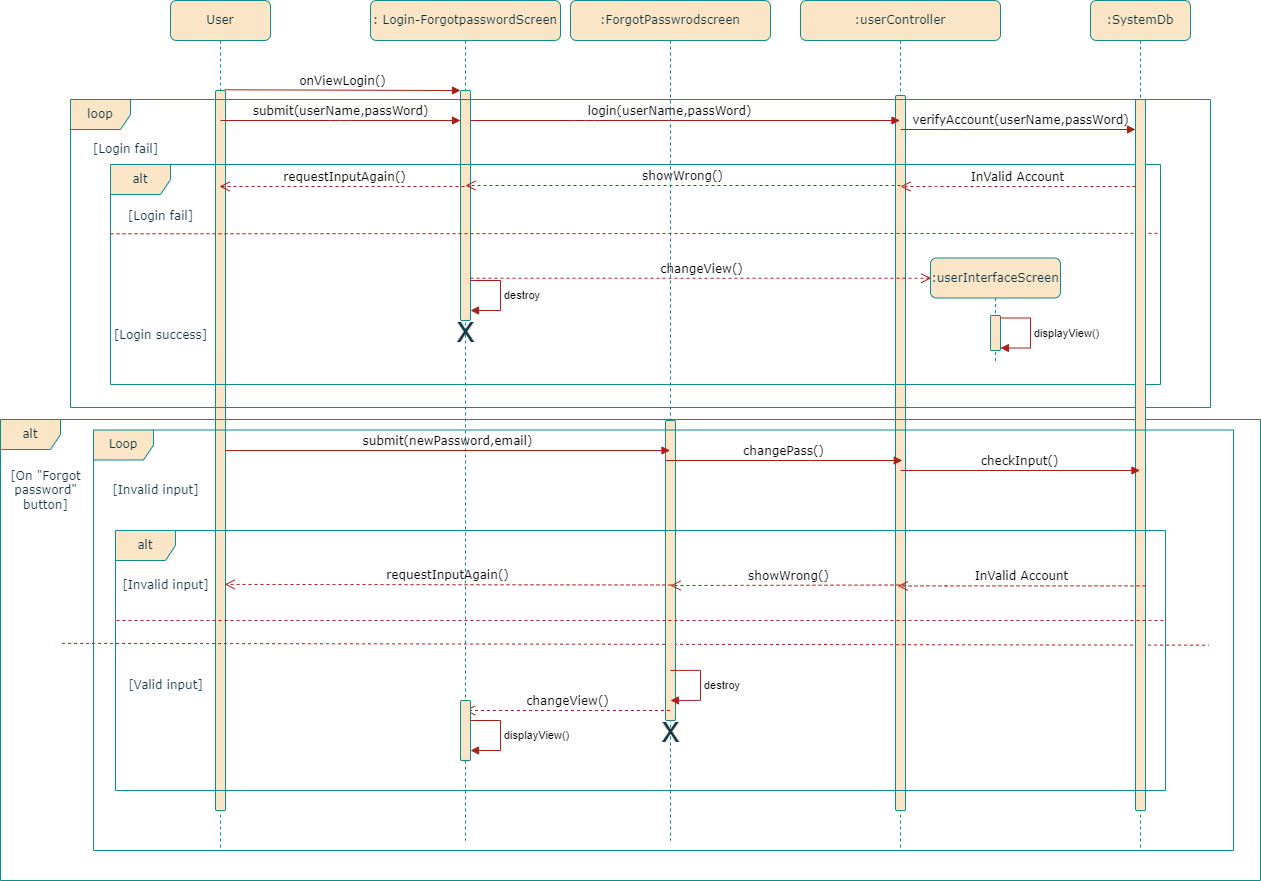

The diagram above was exported from draw.io. Its source (the exported page's mxGraphModel, read from the mxfile embedded in the PNG):
<mxGraphModel dx="3177" dy="1287" grid="1" gridSize="10" guides="1" tooltips="1" connect="1" arrows="1" fold="1" page="1" pageScale="1" pageWidth="827" pageHeight="1169" math="0" shadow="0">
  <root>
    <mxCell id="0" />
    <mxCell id="1" parent="0" />
    <mxCell id="HWMM1_5PJMDNuO5PTNmh-90" value=":userController" style="shape=umlLifeline;perimeter=lifelinePerimeter;whiteSpace=wrap;html=1;container=1;collapsible=0;recursiveResize=0;outlineConnect=0;rounded=1;shadow=0;comic=0;labelBackgroundColor=none;strokeWidth=1;fontFamily=Verdana;fontSize=12;align=center;fillColor=#FAE5C7;strokeColor=#0F8B8D;fontColor=#143642;" parent="1" vertex="1">
      <mxGeometry x="550" y="750" width="200" height="850" as="geometry" />
    </mxCell>
    <mxCell id="HWMM1_5PJMDNuO5PTNmh-106" value="" style="html=1;points=[];perimeter=orthogonalPerimeter;rounded=1;shadow=0;comic=0;labelBackgroundColor=none;strokeWidth=1;fontFamily=Verdana;fontSize=12;align=center;fillColor=#FAE5C7;strokeColor=#0F8B8D;fontColor=#143642;" parent="HWMM1_5PJMDNuO5PTNmh-90" vertex="1">
      <mxGeometry x="95" y="95" width="10" height="715" as="geometry" />
    </mxCell>
    <mxCell id="HWMM1_5PJMDNuO5PTNmh-74" value=": Login-ForgotpasswordScreen" style="shape=umlLifeline;perimeter=lifelinePerimeter;whiteSpace=wrap;html=1;container=1;collapsible=0;recursiveResize=0;outlineConnect=0;rounded=1;shadow=0;comic=0;labelBackgroundColor=none;strokeWidth=1;fontFamily=Verdana;fontSize=12;align=center;movable=1;resizable=1;rotatable=1;deletable=1;editable=1;locked=0;connectable=1;fillColor=#FAE5C7;strokeColor=#0F8B8D;fontColor=#143642;" parent="1" vertex="1">
      <mxGeometry x="120" y="750" width="190" height="840" as="geometry" />
    </mxCell>
    <mxCell id="HWMM1_5PJMDNuO5PTNmh-79" value="" style="html=1;points=[];perimeter=orthogonalPerimeter;rounded=1;shadow=0;comic=0;labelBackgroundColor=none;strokeWidth=1;fontFamily=Verdana;fontSize=12;align=center;fillColor=#FAE5C7;strokeColor=#0F8B8D;fontColor=#143642;" parent="HWMM1_5PJMDNuO5PTNmh-74" vertex="1">
      <mxGeometry x="90" y="90" width="10" height="230" as="geometry" />
    </mxCell>
    <mxCell id="HWMM1_5PJMDNuO5PTNmh-86" value="User" style="shape=umlLifeline;perimeter=lifelinePerimeter;whiteSpace=wrap;html=1;container=1;collapsible=0;recursiveResize=0;outlineConnect=0;rounded=1;shadow=0;comic=0;labelBackgroundColor=none;strokeWidth=1;fontFamily=Verdana;fontSize=12;align=center;fillColor=#FAE5C7;strokeColor=#0F8B8D;fontColor=#143642;" parent="1" vertex="1">
      <mxGeometry x="-80" y="750" width="100" height="850" as="geometry" />
    </mxCell>
    <mxCell id="HWMM1_5PJMDNuO5PTNmh-88" value="" style="html=1;points=[];perimeter=orthogonalPerimeter;rounded=1;shadow=0;comic=0;labelBackgroundColor=none;strokeWidth=1;fontFamily=Verdana;fontSize=12;align=center;fillColor=#FAE5C7;strokeColor=#0F8B8D;fontColor=#143642;" parent="HWMM1_5PJMDNuO5PTNmh-86" vertex="1">
      <mxGeometry x="45" y="90" width="10" height="720" as="geometry" />
    </mxCell>
    <mxCell id="HWMM1_5PJMDNuO5PTNmh-89" value="onViewLogin()" style="html=1;verticalAlign=bottom;endArrow=block;entryX=0;entryY=0;labelBackgroundColor=none;fontFamily=Verdana;fontSize=12;edgeStyle=elbowEdgeStyle;elbow=vertical;exitX=0.924;exitY=-0.001;exitDx=0;exitDy=0;exitPerimeter=0;strokeColor=#A8201A;fontColor=default;rounded=1;" parent="1" source="HWMM1_5PJMDNuO5PTNmh-88" target="HWMM1_5PJMDNuO5PTNmh-79" edge="1">
      <mxGeometry relative="1" as="geometry">
        <mxPoint x="-20" y="840" as="sourcePoint" />
      </mxGeometry>
    </mxCell>
    <mxCell id="HWMM1_5PJMDNuO5PTNmh-92" value="login(userName,passWord)" style="html=1;verticalAlign=bottom;endArrow=block;labelBackgroundColor=none;fontFamily=Verdana;fontSize=12;edgeStyle=elbowEdgeStyle;elbow=vertical;strokeColor=#A8201A;fontColor=default;rounded=1;" parent="1" source="HWMM1_5PJMDNuO5PTNmh-79" target="HWMM1_5PJMDNuO5PTNmh-90" edge="1">
      <mxGeometry x="-0.0725" relative="1" as="geometry">
        <mxPoint x="460" y="860.34" as="sourcePoint" />
        <mxPoint x="725" y="860.0033333333334" as="targetPoint" />
        <mxPoint as="offset" />
        <Array as="points">
          <mxPoint x="334" y="870" />
          <mxPoint x="560" y="850" />
        </Array>
      </mxGeometry>
    </mxCell>
    <mxCell id="LBKUKaVi9UjOXz--Ojkw-5" value="verifyAccount(userName,passWord)" style="html=1;verticalAlign=bottom;endArrow=block;labelBackgroundColor=none;fontFamily=Verdana;fontSize=12;edgeStyle=elbowEdgeStyle;elbow=vertical;strokeColor=#A8201A;fontColor=default;rounded=1;" parent="1" target="HWMM1_5PJMDNuO5PTNmh-77" edge="1">
      <mxGeometry x="0.0213" relative="1" as="geometry">
        <mxPoint x="650" y="879" as="sourcePoint" />
        <mxPoint x="713" y="879" as="targetPoint" />
        <mxPoint as="offset" />
        <Array as="points">
          <mxPoint x="700" y="879" />
          <mxPoint x="809" y="859" />
        </Array>
      </mxGeometry>
    </mxCell>
    <mxCell id="LBKUKaVi9UjOXz--Ojkw-4" value="submit(userName,passWord)" style="html=1;verticalAlign=bottom;endArrow=block;labelBackgroundColor=none;fontFamily=Verdana;fontSize=12;edgeStyle=elbowEdgeStyle;elbow=vertical;strokeColor=#A8201A;fontColor=default;rounded=1;" parent="1" target="HWMM1_5PJMDNuO5PTNmh-79" edge="1">
      <mxGeometry x="-0.0028" relative="1" as="geometry">
        <mxPoint x="-30" y="870" as="sourcePoint" />
        <mxPoint x="195" y="869" as="targetPoint" />
        <mxPoint as="offset" />
      </mxGeometry>
    </mxCell>
    <mxCell id="HWMM1_5PJMDNuO5PTNmh-75" value="alt" style="shape=umlFrame;whiteSpace=wrap;html=1;pointerEvents=0;fontFamily=Verdana;labelBackgroundColor=none;fillColor=#FAE5C7;strokeColor=#0F8B8D;fontColor=#143642;rounded=1;" parent="1" vertex="1">
      <mxGeometry x="-140" y="914" width="1050" height="220" as="geometry" />
    </mxCell>
    <mxCell id="HWMM1_5PJMDNuO5PTNmh-97" value="[Login fail]" style="text;html=1;align=center;verticalAlign=middle;resizable=0;points=[];autosize=1;strokeColor=none;fillColor=none;fontFamily=Verdana;labelBackgroundColor=none;fontColor=#143642;rounded=1;" parent="1" vertex="1">
      <mxGeometry x="-135" y="951" width="90" height="30" as="geometry" />
    </mxCell>
    <mxCell id="HWMM1_5PJMDNuO5PTNmh-100" value="[Login success]" style="text;html=1;align=center;verticalAlign=middle;resizable=0;points=[];autosize=1;strokeColor=none;fillColor=none;fontFamily=Verdana;labelBackgroundColor=none;fontColor=#143642;rounded=1;" parent="1" vertex="1">
      <mxGeometry x="-150" y="1070" width="120" height="30" as="geometry" />
    </mxCell>
    <mxCell id="IX1f9TQ6Cx77UiE-WZsG-1" value="loop" style="shape=umlFrame;whiteSpace=wrap;html=1;pointerEvents=0;fontFamily=Verdana;labelBackgroundColor=none;fillColor=#FAE5C7;strokeColor=#0F8B8D;fontColor=#143642;rounded=1;" parent="1" vertex="1">
      <mxGeometry x="-180" y="849" width="1140" height="308" as="geometry" />
    </mxCell>
    <mxCell id="0D4HNpG1mVCTGSZK7jsU-1" value="[Login fail]" style="text;html=1;align=center;verticalAlign=middle;resizable=0;points=[];autosize=1;strokeColor=none;fillColor=none;fontFamily=Verdana;labelBackgroundColor=none;fontColor=#143642;rounded=1;" parent="1" vertex="1">
      <mxGeometry x="-170" y="884" width="90" height="30" as="geometry" />
    </mxCell>
    <mxCell id="0D4HNpG1mVCTGSZK7jsU-2" value="&lt;font style=&quot;font-size: 12px;&quot;&gt;showWrong()&lt;/font&gt;" style="html=1;verticalAlign=bottom;endArrow=open;dashed=1;endSize=8;curved=0;rounded=1;fontFamily=Verdana;labelBackgroundColor=none;strokeColor=#A8201A;fontColor=default;" parent="1" edge="1">
      <mxGeometry x="0.0027" relative="1" as="geometry">
        <mxPoint x="650" y="935" as="sourcePoint" />
        <mxPoint x="215" y="935" as="targetPoint" />
        <mxPoint as="offset" />
      </mxGeometry>
    </mxCell>
    <mxCell id="0D4HNpG1mVCTGSZK7jsU-3" value="&lt;font style=&quot;font-size: 12px;&quot;&gt;requestInputAgain()&lt;/font&gt;" style="html=1;verticalAlign=bottom;endArrow=open;dashed=1;endSize=8;curved=0;rounded=1;fontFamily=Verdana;labelBackgroundColor=none;strokeColor=#A8201A;fontColor=default;" parent="1" edge="1">
      <mxGeometry x="0.0027" relative="1" as="geometry">
        <mxPoint x="220" y="936" as="sourcePoint" />
        <mxPoint x="-31" y="936" as="targetPoint" />
        <mxPoint as="offset" />
      </mxGeometry>
    </mxCell>
    <mxCell id="HWMM1_5PJMDNuO5PTNmh-78" value="" style="endArrow=none;dashed=1;html=1;rounded=1;exitX=0;exitY=0.315;exitDx=0;exitDy=0;exitPerimeter=0;fontFamily=Verdana;labelBackgroundColor=none;strokeColor=#A8201A;fontColor=default;entryX=0.999;entryY=0.313;entryDx=0;entryDy=0;entryPerimeter=0;" parent="1" source="HWMM1_5PJMDNuO5PTNmh-75" target="HWMM1_5PJMDNuO5PTNmh-75" edge="1">
      <mxGeometry width="50" height="50" relative="1" as="geometry">
        <mxPoint x="-125" y="982.52" as="sourcePoint" />
        <mxPoint x="790" y="983" as="targetPoint" />
      </mxGeometry>
    </mxCell>
    <mxCell id="0D4HNpG1mVCTGSZK7jsU-7" value="destroy" style="html=1;align=left;spacingLeft=2;endArrow=block;rounded=1;edgeStyle=orthogonalEdgeStyle;curved=0;rounded=0;fillColor=#FAE5C7;strokeColor=#A8201A;labelBackgroundColor=none;fontColor=default;" parent="1" edge="1">
      <mxGeometry relative="1" as="geometry">
        <mxPoint x="220" y="1030" as="sourcePoint" />
        <Array as="points">
          <mxPoint x="250" y="1060" />
        </Array>
        <mxPoint x="220" y="1060" as="targetPoint" />
        <mxPoint as="offset" />
      </mxGeometry>
    </mxCell>
    <mxCell id="0D4HNpG1mVCTGSZK7jsU-9" value="&lt;font style=&quot;font-size: 12px;&quot;&gt;changeView()&lt;/font&gt;" style="html=1;verticalAlign=bottom;endArrow=open;dashed=1;endSize=8;curved=0;rounded=1;fontFamily=Verdana;labelBackgroundColor=none;strokeColor=#A8201A;fontColor=default;entryX=0.005;entryY=0.193;entryDx=0;entryDy=0;entryPerimeter=0;" parent="1" source="HWMM1_5PJMDNuO5PTNmh-79" target="0D4HNpG1mVCTGSZK7jsU-15" edge="1">
      <mxGeometry x="0.0027" relative="1" as="geometry">
        <mxPoint x="611" y="1020" as="sourcePoint" />
        <mxPoint x="540" y="1020" as="targetPoint" />
        <mxPoint as="offset" />
      </mxGeometry>
    </mxCell>
    <mxCell id="0D4HNpG1mVCTGSZK7jsU-15" value=":userInterfaceScreen" style="shape=umlLifeline;perimeter=lifelinePerimeter;whiteSpace=wrap;html=1;container=1;collapsible=0;recursiveResize=0;outlineConnect=0;rounded=1;shadow=0;comic=0;labelBackgroundColor=none;strokeWidth=1;fontFamily=Verdana;fontSize=12;align=center;fillColor=#FAE5C7;strokeColor=#0F8B8D;fontColor=#143642;" parent="1" vertex="1">
      <mxGeometry x="680" y="1007.5" width="130" height="105" as="geometry" />
    </mxCell>
    <mxCell id="0D4HNpG1mVCTGSZK7jsU-16" value="" style="html=1;points=[];perimeter=orthogonalPerimeter;rounded=1;shadow=0;comic=0;labelBackgroundColor=none;strokeWidth=1;fontFamily=Verdana;fontSize=12;align=center;fillColor=#FAE5C7;strokeColor=#0F8B8D;fontColor=#143642;" parent="0D4HNpG1mVCTGSZK7jsU-15" vertex="1">
      <mxGeometry x="60" y="57.5" width="10" height="35" as="geometry" />
    </mxCell>
    <mxCell id="0D4HNpG1mVCTGSZK7jsU-19" value="displayView()" style="html=1;align=left;spacingLeft=2;endArrow=block;rounded=1;edgeStyle=orthogonalEdgeStyle;curved=0;rounded=0;fillColor=#FAE5C7;strokeColor=#A8201A;labelBackgroundColor=none;fontColor=default;" parent="0D4HNpG1mVCTGSZK7jsU-15" edge="1">
      <mxGeometry relative="1" as="geometry">
        <mxPoint x="70" y="60" as="sourcePoint" />
        <Array as="points">
          <mxPoint x="100" y="90" />
        </Array>
        <mxPoint x="70" y="90" as="targetPoint" />
        <mxPoint as="offset" />
      </mxGeometry>
    </mxCell>
    <mxCell id="0D4HNpG1mVCTGSZK7jsU-20" value="" style="endArrow=none;dashed=1;html=1;rounded=1;exitX=-0.003;exitY=0.492;exitDx=0;exitDy=0;exitPerimeter=0;fontFamily=Verdana;labelBackgroundColor=none;strokeColor=#A8201A;fontColor=default;entryX=1.003;entryY=0.498;entryDx=0;entryDy=0;entryPerimeter=0;" parent="1" edge="1">
      <mxGeometry width="50" height="50" relative="1" as="geometry">
        <mxPoint x="-188.42000000000007" y="1392.8459999999998" as="sourcePoint" />
        <mxPoint x="958.4199999999996" y="1394.6939999999997" as="targetPoint" />
      </mxGeometry>
    </mxCell>
    <mxCell id="0D4HNpG1mVCTGSZK7jsU-21" value="alt" style="shape=umlFrame;whiteSpace=wrap;html=1;pointerEvents=0;fontFamily=Verdana;labelBackgroundColor=none;fillColor=#FAE5C7;strokeColor=#0F8B8D;fontColor=#143642;rounded=1;" parent="1" vertex="1">
      <mxGeometry x="-250" y="1169" width="1260" height="461" as="geometry" />
    </mxCell>
    <mxCell id="0D4HNpG1mVCTGSZK7jsU-22" value="[On &quot;Forgot &lt;br&gt;password&quot; &lt;br&gt;button]" style="text;html=1;align=center;verticalAlign=middle;resizable=0;points=[];autosize=1;strokeColor=none;fillColor=none;fontFamily=Verdana;labelBackgroundColor=none;fontColor=#143642;rounded=1;" parent="1" vertex="1">
      <mxGeometry x="-250" y="1210" width="90" height="60" as="geometry" />
    </mxCell>
    <mxCell id="HWMM1_5PJMDNuO5PTNmh-76" value=":SystemDb" style="shape=umlLifeline;perimeter=lifelinePerimeter;whiteSpace=wrap;html=1;container=1;collapsible=0;recursiveResize=0;outlineConnect=0;rounded=1;shadow=0;comic=0;labelBackgroundColor=none;strokeWidth=1;fontFamily=Verdana;fontSize=12;align=center;fillColor=#FAE5C7;strokeColor=#0F8B8D;fontColor=#143642;" parent="1" vertex="1">
      <mxGeometry x="840" y="750" width="100" height="850" as="geometry" />
    </mxCell>
    <mxCell id="HWMM1_5PJMDNuO5PTNmh-77" value="" style="html=1;points=[];perimeter=orthogonalPerimeter;rounded=1;shadow=0;comic=0;labelBackgroundColor=none;strokeWidth=1;fontFamily=Verdana;fontSize=12;align=center;fillColor=#FAE5C7;strokeColor=#0F8B8D;fontColor=#143642;" parent="HWMM1_5PJMDNuO5PTNmh-76" vertex="1">
      <mxGeometry x="45" y="99" width="10" height="711" as="geometry" />
    </mxCell>
    <mxCell id="HWMM1_5PJMDNuO5PTNmh-98" value="&lt;font style=&quot;font-size: 12px;&quot;&gt;InValid Account&lt;/font&gt;" style="html=1;verticalAlign=bottom;endArrow=open;dashed=1;endSize=8;curved=0;rounded=1;fontFamily=Verdana;labelBackgroundColor=none;strokeColor=#A8201A;fontColor=default;" parent="HWMM1_5PJMDNuO5PTNmh-76" edge="1">
      <mxGeometry x="0.0027" relative="1" as="geometry">
        <mxPoint x="45" y="186" as="sourcePoint" />
        <mxPoint x="-190" y="186" as="targetPoint" />
        <mxPoint as="offset" />
        <Array as="points">
          <mxPoint x="-42" y="186" />
          <mxPoint x="-164" y="186" />
        </Array>
      </mxGeometry>
    </mxCell>
    <mxCell id="0D4HNpG1mVCTGSZK7jsU-23" value=":ForgotPasswrodscreen" style="shape=umlLifeline;perimeter=lifelinePerimeter;whiteSpace=wrap;html=1;container=1;collapsible=0;recursiveResize=0;outlineConnect=0;rounded=1;shadow=0;comic=0;labelBackgroundColor=none;strokeWidth=1;fontFamily=Verdana;fontSize=12;align=center;fillColor=#FAE5C7;strokeColor=#0F8B8D;fontColor=#143642;" parent="1" vertex="1">
      <mxGeometry x="320" y="750" width="200" height="840" as="geometry" />
    </mxCell>
    <mxCell id="0D4HNpG1mVCTGSZK7jsU-24" value="" style="html=1;points=[];perimeter=orthogonalPerimeter;rounded=1;shadow=0;comic=0;labelBackgroundColor=none;strokeWidth=1;fontFamily=Verdana;fontSize=12;align=center;fillColor=#FAE5C7;strokeColor=#0F8B8D;fontColor=#143642;" parent="0D4HNpG1mVCTGSZK7jsU-23" vertex="1">
      <mxGeometry x="95" y="420" width="10" height="300" as="geometry" />
    </mxCell>
    <mxCell id="0D4HNpG1mVCTGSZK7jsU-35" value="changePass()" style="html=1;verticalAlign=bottom;endArrow=block;labelBackgroundColor=none;fontFamily=Verdana;fontSize=12;edgeStyle=elbowEdgeStyle;elbow=vertical;strokeColor=#A8201A;fontColor=default;rounded=1;entryX=1.159;entryY=0.58;entryDx=0;entryDy=0;entryPerimeter=0;" parent="0D4HNpG1mVCTGSZK7jsU-23" edge="1">
      <mxGeometry x="-0.0028" relative="1" as="geometry">
        <mxPoint x="95.00034482758605" y="460.00103448275854" as="sourcePoint" />
        <mxPoint x="331.7800000000002" y="460.16999999999985" as="targetPoint" />
        <mxPoint as="offset" />
        <Array as="points" />
      </mxGeometry>
    </mxCell>
    <mxCell id="0D4HNpG1mVCTGSZK7jsU-28" value="x" style="text;html=1;align=center;verticalAlign=middle;resizable=0;points=[];autosize=1;strokeColor=none;fillColor=none;fontColor=#143642;fontSize=37;" parent="1" vertex="1">
      <mxGeometry x="195" y="1050" width="40" height="60" as="geometry" />
    </mxCell>
    <mxCell id="0D4HNpG1mVCTGSZK7jsU-29" value="alt" style="shape=umlFrame;whiteSpace=wrap;html=1;pointerEvents=0;fontFamily=Verdana;labelBackgroundColor=none;fillColor=#FAE5C7;strokeColor=#0F8B8D;fontColor=#143642;rounded=1;" parent="1" vertex="1">
      <mxGeometry x="-135" y="1280" width="1050" height="260" as="geometry" />
    </mxCell>
    <mxCell id="0D4HNpG1mVCTGSZK7jsU-30" value="" style="endArrow=none;dashed=1;html=1;rounded=1;exitX=0;exitY=0.315;exitDx=0;exitDy=0;exitPerimeter=0;fontFamily=Verdana;labelBackgroundColor=none;strokeColor=#A8201A;fontColor=default;entryX=0.999;entryY=0.313;entryDx=0;entryDy=0;entryPerimeter=0;" parent="1" edge="1">
      <mxGeometry width="50" height="50" relative="1" as="geometry">
        <mxPoint x="-134" y="1370" as="sourcePoint" />
        <mxPoint x="915" y="1370" as="targetPoint" />
      </mxGeometry>
    </mxCell>
    <mxCell id="0D4HNpG1mVCTGSZK7jsU-31" value="[Invalid input]" style="text;html=1;align=center;verticalAlign=middle;resizable=0;points=[];autosize=1;strokeColor=none;fillColor=none;fontFamily=Verdana;labelBackgroundColor=none;fontColor=#143642;rounded=1;" parent="1" vertex="1">
      <mxGeometry x="-140" y="1320" width="110" height="30" as="geometry" />
    </mxCell>
    <mxCell id="0D4HNpG1mVCTGSZK7jsU-32" value="[Valid input]" style="text;html=1;align=center;verticalAlign=middle;resizable=0;points=[];autosize=1;strokeColor=none;fillColor=none;fontFamily=Verdana;labelBackgroundColor=none;fontColor=#143642;rounded=1;" parent="1" vertex="1">
      <mxGeometry x="-135" y="1420" width="100" height="30" as="geometry" />
    </mxCell>
    <mxCell id="0D4HNpG1mVCTGSZK7jsU-33" value="&lt;font style=&quot;font-size: 12px;&quot;&gt;InValid Account&lt;/font&gt;" style="html=1;verticalAlign=bottom;endArrow=open;dashed=1;endSize=8;curved=0;rounded=1;fontFamily=Verdana;labelBackgroundColor=none;strokeColor=#A8201A;fontColor=default;entryX=0.244;entryY=0.686;entryDx=0;entryDy=0;entryPerimeter=0;" parent="1" target="HWMM1_5PJMDNuO5PTNmh-106" edge="1">
      <mxGeometry x="0.0027" relative="1" as="geometry">
        <mxPoint x="895" y="1335.41" as="sourcePoint" />
        <mxPoint x="650" y="1335" as="targetPoint" />
        <mxPoint as="offset" />
        <Array as="points">
          <mxPoint x="808" y="1335.41" />
          <mxPoint x="686" y="1335.41" />
        </Array>
      </mxGeometry>
    </mxCell>
    <mxCell id="0D4HNpG1mVCTGSZK7jsU-34" value="checkInput()" style="html=1;verticalAlign=bottom;endArrow=block;labelBackgroundColor=none;fontFamily=Verdana;fontSize=12;edgeStyle=elbowEdgeStyle;elbow=vertical;strokeColor=#A8201A;fontColor=default;rounded=1;" parent="1" target="HWMM1_5PJMDNuO5PTNmh-76" edge="1">
      <mxGeometry x="-0.0028" relative="1" as="geometry">
        <mxPoint x="650" y="1220" as="sourcePoint" />
        <mxPoint x="889.7499999999999" y="1209.997" as="targetPoint" />
        <mxPoint as="offset" />
        <Array as="points">
          <mxPoint x="650" y="1220" />
        </Array>
      </mxGeometry>
    </mxCell>
    <mxCell id="0D4HNpG1mVCTGSZK7jsU-36" value="&lt;font style=&quot;font-size: 12px;&quot;&gt;showWrong()&lt;/font&gt;" style="html=1;verticalAlign=bottom;endArrow=open;dashed=1;endSize=8;curved=0;rounded=1;fontFamily=Verdana;labelBackgroundColor=none;strokeColor=#A8201A;fontColor=default;" parent="1" edge="1">
      <mxGeometry x="-0.003" relative="1" as="geometry">
        <mxPoint x="655" y="1334.5" as="sourcePoint" />
        <mxPoint x="420" y="1335" as="targetPoint" />
        <mxPoint as="offset" />
      </mxGeometry>
    </mxCell>
    <mxCell id="0D4HNpG1mVCTGSZK7jsU-37" value="&lt;font style=&quot;font-size: 12px;&quot;&gt;requestInputAgain()&lt;/font&gt;" style="html=1;verticalAlign=bottom;endArrow=open;dashed=1;endSize=8;curved=0;rounded=1;fontFamily=Verdana;labelBackgroundColor=none;strokeColor=#A8201A;fontColor=default;entryX=0.92;entryY=0.686;entryDx=0;entryDy=0;entryPerimeter=0;" parent="1" target="HWMM1_5PJMDNuO5PTNmh-88" edge="1">
      <mxGeometry x="0.0027" relative="1" as="geometry">
        <mxPoint x="421" y="1334.5" as="sourcePoint" />
        <mxPoint x="170" y="1334.5" as="targetPoint" />
        <mxPoint as="offset" />
      </mxGeometry>
    </mxCell>
    <mxCell id="0D4HNpG1mVCTGSZK7jsU-38" value="destroy" style="html=1;align=left;spacingLeft=2;endArrow=block;rounded=1;edgeStyle=orthogonalEdgeStyle;curved=0;rounded=0;fillColor=#FAE5C7;strokeColor=#A8201A;labelBackgroundColor=none;fontColor=default;" parent="1" edge="1">
      <mxGeometry relative="1" as="geometry">
        <mxPoint x="420" y="1419.94" as="sourcePoint" />
        <Array as="points">
          <mxPoint x="450" y="1449.94" />
        </Array>
        <mxPoint x="420" y="1449.94" as="targetPoint" />
        <mxPoint as="offset" />
      </mxGeometry>
    </mxCell>
    <mxCell id="0D4HNpG1mVCTGSZK7jsU-39" value="x" style="text;html=1;align=center;verticalAlign=middle;resizable=0;points=[];autosize=1;strokeColor=none;fillColor=none;fontColor=#143642;fontSize=37;" parent="1" vertex="1">
      <mxGeometry x="400" y="1450" width="40" height="60" as="geometry" />
    </mxCell>
    <mxCell id="0D4HNpG1mVCTGSZK7jsU-40" value="&lt;font style=&quot;font-size: 12px;&quot;&gt;changeView()&lt;/font&gt;" style="html=1;verticalAlign=bottom;endArrow=open;dashed=1;endSize=8;curved=0;rounded=1;fontFamily=Verdana;labelBackgroundColor=none;strokeColor=#A8201A;fontColor=default;" parent="1" target="HWMM1_5PJMDNuO5PTNmh-74" edge="1">
      <mxGeometry x="0.0027" relative="1" as="geometry">
        <mxPoint x="419.5" y="1460" as="sourcePoint" />
        <mxPoint x="880.5" y="1460" as="targetPoint" />
        <mxPoint as="offset" />
      </mxGeometry>
    </mxCell>
    <mxCell id="0D4HNpG1mVCTGSZK7jsU-41" value="" style="html=1;points=[];perimeter=orthogonalPerimeter;rounded=1;shadow=0;comic=0;labelBackgroundColor=none;strokeWidth=1;fontFamily=Verdana;fontSize=12;align=center;fillColor=#FAE5C7;strokeColor=#0F8B8D;fontColor=#143642;" parent="1" vertex="1">
      <mxGeometry x="210" y="1450" width="10" height="60" as="geometry" />
    </mxCell>
    <mxCell id="0D4HNpG1mVCTGSZK7jsU-42" value="displayView()" style="html=1;align=left;spacingLeft=2;endArrow=block;rounded=1;edgeStyle=orthogonalEdgeStyle;curved=0;rounded=0;fillColor=#FAE5C7;strokeColor=#A8201A;labelBackgroundColor=none;fontColor=default;" parent="1" edge="1">
      <mxGeometry x="-0.0065" relative="1" as="geometry">
        <mxPoint x="220" y="1470" as="sourcePoint" />
        <Array as="points">
          <mxPoint x="250" y="1500" />
        </Array>
        <mxPoint x="220" y="1500" as="targetPoint" />
        <mxPoint as="offset" />
      </mxGeometry>
    </mxCell>
    <mxCell id="0D4HNpG1mVCTGSZK7jsU-45" value="Loop" style="shape=umlFrame;whiteSpace=wrap;html=1;pointerEvents=0;fontFamily=Verdana;labelBackgroundColor=none;fillColor=#FAE5C7;strokeColor=#0F8B8D;fontColor=#143642;rounded=1;" parent="1" vertex="1">
      <mxGeometry x="-157" y="1179.5" width="1140" height="420.5" as="geometry" />
    </mxCell>
    <mxCell id="0D4HNpG1mVCTGSZK7jsU-46" value="[Invalid input]" style="text;html=1;align=center;verticalAlign=middle;resizable=0;points=[];autosize=1;strokeColor=none;fillColor=none;fontFamily=Verdana;labelBackgroundColor=none;fontColor=#143642;rounded=1;" parent="1" vertex="1">
      <mxGeometry x="-150" y="1225" width="110" height="30" as="geometry" />
    </mxCell>
    <mxCell id="0D4HNpG1mVCTGSZK7jsU-25" value="submit(newPassword,email)" style="html=1;verticalAlign=bottom;endArrow=block;labelBackgroundColor=none;fontFamily=Verdana;fontSize=12;edgeStyle=elbowEdgeStyle;elbow=vertical;strokeColor=#A8201A;fontColor=default;rounded=1;" parent="1" source="HWMM1_5PJMDNuO5PTNmh-88" target="0D4HNpG1mVCTGSZK7jsU-23" edge="1">
      <mxGeometry x="-0.0028" relative="1" as="geometry">
        <mxPoint y="1200" as="sourcePoint" />
        <mxPoint x="385" y="1210" as="targetPoint" />
        <mxPoint as="offset" />
        <Array as="points" />
      </mxGeometry>
    </mxCell>
  </root>
</mxGraphModel>